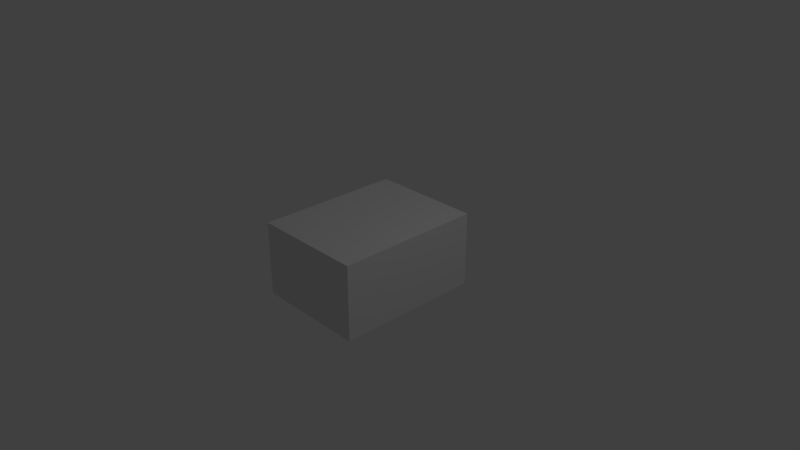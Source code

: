# Source: beakerHolder.blend  (saved by Blender 2.79.0; exported with 4.5.12 LTS)
import bpy
from mathutils import Matrix  # noqa: F401  (used for matrix-valued properties, if any)

bpy.ops.wm.read_factory_settings(use_empty=True)
scene = bpy.context.scene
scene.name = 'Scene'

# ---- collections
col_collection_1 = bpy.data.collections.new('Collection 1'); scene.collection.children.link(col_collection_1)

# ---- materials (node trees are filled in below, after node groups)
mat_material = bpy.data.materials.new('Material')
mat_material.alpha_threshold = 0.0
mat_material.use_transparent_shadow = False
mat_material.roughness = 0.5
mat_material.line_color = (0.0, 0.0, 0.0, 1.0)

# ---- material node trees

# ---- world
world_world = bpy.data.worlds.new('World'); scene.world = world_world
world_world.color = (0.05088, 0.05088, 0.05088)
world_world.use_sun_shadow = False
world_world.sun_shadow_jitter_overblur = 0.0
world_world.cycles.sampling_method = 'MANUAL'

# ---- cameras
cam_camera = bpy.data.cameras.new('Camera')
cam_camera.clip_end = 100.0
cam_camera.lens = 35.0
cam_camera.sensor_width = 32.0
cam_camera.sensor_height = 18.0
cam_camera.ortho_scale = 7.314
cam_camera.dof.focus_distance = 0.0
cam_camera.dof.aperture_fstop = 128.0

# ---- lights
light_lamp = bpy.data.lights.new('Lamp', 'POINT')
light_lamp.transmission_factor = 0.0
light_lamp.cutoff_distance = 30.0
light_lamp.energy = 100.0
light_lamp.shadow_buffer_clip_start = 1.001
light_lamp.shadow_soft_size = 0.1
light_lamp.shadow_maximum_resolution = 0.006
light_lamp.use_absolute_resolution = True

# ---- meshes
me_cube = bpy.data.meshes.new('Cube')
me_cube.from_pydata([(0.7662, 1.0, -0.51), (0.7662, -1.0, -0.51), (-0.7662, -1.0, -0.51), (-0.7662, 1.0, -0.51), (0.7662, 1.0, 0.51), (0.7662, -1.0, 0.51), (-0.7662, -1.0, 0.51), (-0.7662, 1.0, 0.51)], [], [(0, 1, 2, 3), (4, 7, 6, 5), (0, 4, 5, 1), (1, 5, 6, 2), (2, 6, 7, 3), (4, 0, 3, 7)])
_uv = me_cube.uv_layers.new(name='UVMap')
_uv.uv.foreach_set('vector', [0.0, 0.0, 0.0, 0.0, 0.0, 0.0, 0.0, 0.0, 1.0, 1.0, 1.488e-07, 1.0, 0.0, 4.559e-07, 1.0, 0.0, 0.0, 0.0, 0.0, 0.0, 0.0, 0.0, 0.0, 0.0, 0.0, 0.0, 0.0, 0.0, 0.0, 0.0, 0.0, 0.0, 0.0, 0.0, 0.0, 0.0, 0.0, 0.0, 0.0, 0.0, 0.0, 0.0, 0.0, 0.0, 0.0, 0.0, 0.0, 0.0])
me_cube.materials.append(mat_material)
me_cube.use_remesh_preserve_volume = False
me_cube.use_remesh_preserve_attributes = False
me_cube.use_mirror_vertex_groups = False
me_cube.update()

# ---- objects
ob_cube = bpy.data.objects.new('Cube', me_cube)
ob_lamp = bpy.data.objects.new('Lamp', light_lamp)
ob_camera = bpy.data.objects.new('Camera', cam_camera)

# ---- transforms, parenting, visibility, modifiers, constraints
ob_cube.location = (0.0, 0.0, 0.0)
ob_cube.lock_rotations_4d = False
ob_cube.empty_display_type = 'ARROWS'
ob_cube.lineart.crease_threshold = 0.0
ob_lamp.location = (4.076, 1.005, 5.904)
ob_lamp.rotation_euler = (0.6503, 0.05522, 1.866)
ob_lamp.lock_rotations_4d = False
ob_lamp.empty_display_type = 'ARROWS'
ob_lamp.color = (0.0, 0.0, 0.0, 0.0)
ob_lamp.lineart.crease_threshold = 0.0
ob_camera.location = (7.481, -6.508, 5.344)
ob_camera.rotation_euler = (1.109, 0.0, 0.8149)
ob_camera.lock_rotations_4d = False
ob_camera.empty_display_type = 'ARROWS'
ob_camera.color = (0.0, 0.0, 0.0, 0.0)
ob_camera.display_type = 'WIRE'
ob_camera.lineart.crease_threshold = 0.0

# ---- collection membership
col_collection_1.objects.link(ob_cube)
col_collection_1.objects.link(ob_lamp)
col_collection_1.objects.link(ob_camera)

# ---- scene / render settings (as saved in the file)
scene.camera = ob_camera
scene.frame_start = 1; scene.frame_end = 250; scene.frame_set(1)
scene.render.engine = 'BLENDER_EEVEE_NEXT'
scene.render.resolution_percentage = 50
scene.render.dither_intensity = 0.0
scene.cycles.use_denoising = False
scene.cycles.samples = 128
scene.cycles.sampling_pattern = 'TABULATED_SOBOL'
scene.cycles.use_adaptive_sampling = False
scene.cycles.use_light_tree = False
scene.cycles.blur_glossy = 0.0
scene.cycles.sample_clamp_indirect = 0.0
scene.view_settings.view_transform = 'Standard'
bpy.context.view_layer.update()

